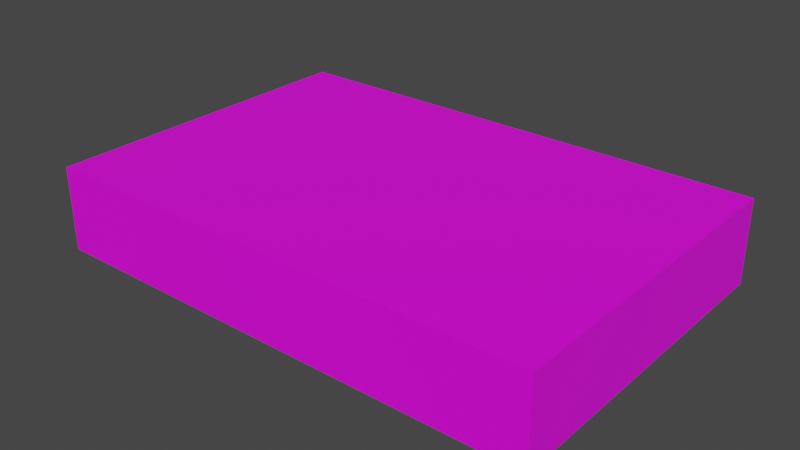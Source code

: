 # Source: FloorTrap.blend  (saved by Blender 3.6.11; exported with 4.5.12 LTS)
import bpy
from mathutils import Matrix  # noqa: F401  (used for matrix-valued properties, if any)

bpy.ops.wm.read_factory_settings(use_empty=True)
scene = bpy.context.scene
scene.name = 'Scene'

# ---- collections
col_collection = bpy.data.collections.new('Collection'); scene.collection.children.link(col_collection)

# ---- images (referenced by path relative to the original .blend; pixels are not part of the script)
import os
ASSET_DIR = os.environ.get("B2B_ASSET_DIR", "")  # directory of the original .blend (textures are referenced by path, not embedded)
HERE = os.path.dirname(os.path.abspath(__file__))  # packed textures are extracted next to this script under _unpacked/

def load_image(name, relpath, width, height, colorspace="sRGB"):
    """Load a texture the original file referenced (path relative to the .blend, or extracted next to this script)."""
    p = next((c for c in (os.path.join(HERE, relpath), os.path.join(ASSET_DIR, relpath)) if relpath and os.path.exists(c)), "")
    if p:
        img = bpy.data.images.load(p, check_existing=True)
        img.name = name
    else:  # same state as the original file: an image datablock whose file is absent (Cycles renders it pink)
        img = bpy.data.images.new(name, width, height)
        img.source = "FILE"
        img.filepath = "//" + (relpath or name)
    img.colorspace_settings.name = colorspace
    return img
img_untitled = load_image('Untitled', 'texture.png', 1024, 1024, 'sRGB')

# ---- materials (node trees are filled in below, after node groups)
mat_material_001 = bpy.data.materials.new('Material.001')
mat_material_001.use_transparent_shadow = False

# ---- material node trees
mat_material_001.use_nodes = True; mat_material_001.node_tree.nodes.clear()
_N = mat_material_001.node_tree.nodes; _L = mat_material_001.node_tree.links
n0 = _N.new('ShaderNodeBsdfPrincipled'); n0.name = 'Principled BSDF'; n0.location = (10, 300)
n0.distribution = 'GGX'
n0.subsurface_method = 'RANDOM_WALK_SKIN'
n0.inputs[3].default_value = 1.45
n0.inputs[27].default_value = (0.0, 0.0, 0.0, 1.0)
n0.inputs[28].default_value = 1.0
n1 = _N.new('ShaderNodeOutputMaterial'); n1.name = 'Material Output'; n1.location = (300, 300)
n2 = _N.new('ShaderNodeTexImage'); n2.name = 'Image Texture'; n2.location = (-280, 280)
n2.image = img_untitled
_L.new(n0.outputs[0], n1.inputs[0])
_L.new(n2.outputs[0], n0.inputs[0])
n1.is_active_output = True

# ---- world
world_world = bpy.data.worlds.new('World'); scene.world = world_world
world_world.use_nodes = True; world_world.node_tree.nodes.clear()
_N = world_world.node_tree.nodes; _L = world_world.node_tree.links
n0 = _N.new('ShaderNodeOutputWorld'); n0.name = 'World Output'; n0.location = (300, 300)
n1 = _N.new('ShaderNodeBackground'); n1.name = 'Background'; n1.location = (10, 300)
n1.inputs[0].default_value = (0.05088, 0.05088, 0.05088, 1.0)
_L.new(n1.outputs[0], n0.inputs[0])
n0.is_active_output = True
world_world.color = (0.05088, 0.05088, 0.05088)
world_world.use_sun_shadow = False
world_world.sun_shadow_jitter_overblur = 0.0

# ---- meshes
me_cube_001 = bpy.data.meshes.new('Cube.001')
me_cube_001.from_pydata([(-1.0, -1.0, -1.0), (-1.0, -1.0, 1.0), (-1.0, 1.0, -1.0), (-1.0, 1.0, 1.0), (1.0, -1.0, -1.0), (1.0, -1.0, 1.0), (1.0, 1.0, -1.0), (1.0, 1.0, 1.0)], [], [(0, 1, 3, 2), (2, 3, 7, 6), (6, 7, 5, 4), (4, 5, 1, 0), (2, 6, 4, 0), (7, 3, 1, 5)])
_uv = me_cube_001.uv_layers.new(name='UVMap')
_uv.uv.foreach_set('vector', [0.375, 0.0, 0.625, 0.0, 0.625, 0.25, 0.375, 0.25, 0.375, 0.25, 0.625, 0.25, 0.625, 0.5, 0.375, 0.5, 0.375, 0.5, 0.625, 0.5, 0.625, 0.75, 0.375, 0.75, 0.375, 0.75, 0.625, 0.75, 0.625, 1.0, 0.375, 1.0, 0.125, 0.5, 0.375, 0.5, 0.375, 0.75, 0.125, 0.75, 0.625, 0.5, 0.875, 0.5, 0.875, 0.75, 0.625, 0.75])
me_cube_001.materials.append(mat_material_001)
me_cube_001.update()
me_cube_002 = bpy.data.meshes.new('Cube.002')
me_cube_002.from_pydata([(-1.0, -1.0, -1.0), (-1.0, -1.0, 1.0), (-1.0, 1.0, -1.0), (-1.0, 1.0, 1.0), (1.0, -1.0, -1.0), (1.0, -1.0, 1.0), (1.0, 1.0, -1.0), (1.0, 1.0, 1.0)], [], [(0, 1, 3, 2), (2, 3, 7, 6), (6, 7, 5, 4), (4, 5, 1, 0), (2, 6, 4, 0), (7, 3, 1, 5)])
_uv = me_cube_002.uv_layers.new(name='UVMap')
_uv.uv.foreach_set('vector', [0.375, 0.0, 0.625, 0.0, 0.625, 0.25, 0.375, 0.25, 0.375, 0.25, 0.625, 0.25, 0.625, 0.5, 0.375, 0.5, 0.375, 0.5, 0.625, 0.5, 0.625, 0.75, 0.375, 0.75, 0.375, 0.75, 0.625, 0.75, 0.625, 1.0, 0.375, 1.0, 0.125, 0.5, 0.375, 0.5, 0.375, 0.75, 0.125, 0.75, 0.625, 0.5, 0.875, 0.5, 0.875, 0.75, 0.625, 0.75])
me_cube_002.materials.append(mat_material_001)
me_cube_002.update()
me_cube_003 = bpy.data.meshes.new('Cube.003')
me_cube_003.from_pydata([(-1.0, -1.0, -1.0), (-1.0, -1.0, 1.0), (-1.0, 1.0, -1.0), (-1.0, 1.0, 1.0), (1.0, -1.0, -1.0), (1.0, -1.0, 1.0), (1.0, 1.0, -1.0), (1.0, 1.0, 1.0)], [], [(0, 1, 3, 2), (2, 3, 7, 6), (6, 7, 5, 4), (4, 5, 1, 0), (2, 6, 4, 0), (7, 3, 1, 5)])
_uv = me_cube_003.uv_layers.new(name='UVMap')
_uv.uv.foreach_set('vector', [0.375, 0.0, 0.625, 0.0, 0.625, 0.25, 0.375, 0.25, 0.375, 0.25, 0.625, 0.25, 0.625, 0.5, 0.375, 0.5, 0.375, 0.5, 0.625, 0.5, 0.625, 0.75, 0.375, 0.75, 0.375, 0.75, 0.625, 0.75, 0.625, 1.0, 0.375, 1.0, 0.125, 0.5, 0.375, 0.5, 0.375, 0.75, 0.125, 0.75, 0.625, 0.5, 0.875, 0.5, 0.875, 0.75, 0.625, 0.75])
me_cube_003.materials.append(mat_material_001)
me_cube_003.update()
me_cube_004 = bpy.data.meshes.new('Cube.004')
me_cube_004.from_pydata([(-1.0, -1.0, -1.0), (-1.0, -1.0, 1.0), (-1.0, 1.0, -1.0), (-1.0, 1.0, 1.0), (1.0, -1.0, -1.0), (1.0, -1.0, 1.0), (1.0, 1.0, -1.0), (1.0, 1.0, 1.0)], [], [(0, 1, 3, 2), (2, 3, 7, 6), (6, 7, 5, 4), (4, 5, 1, 0), (2, 6, 4, 0), (7, 3, 1, 5)])
_uv = me_cube_004.uv_layers.new(name='UVMap')
_uv.uv.foreach_set('vector', [0.375, 0.0, 0.625, 0.0, 0.625, 0.25, 0.375, 0.25, 0.375, 0.25, 0.625, 0.25, 0.625, 0.5, 0.375, 0.5, 0.375, 0.5, 0.625, 0.5, 0.625, 0.75, 0.375, 0.75, 0.375, 0.75, 0.625, 0.75, 0.625, 1.0, 0.375, 1.0, 0.125, 0.5, 0.375, 0.5, 0.375, 0.75, 0.125, 0.75, 0.625, 0.5, 0.875, 0.5, 0.875, 0.75, 0.625, 0.75])
me_cube_004.materials.append(mat_material_001)
me_cube_004.update()
me_cube_005 = bpy.data.meshes.new('Cube.005')
me_cube_005.from_pydata([(-1.0, -1.0, -1.0), (-1.0, -1.0, 1.0), (-1.0, 1.0, -1.0), (-1.0, 1.0, 1.0), (1.0, -1.0, -1.0), (1.0, -1.0, 1.0), (1.0, 1.0, -1.0), (1.0, 1.0, 1.0)], [], [(0, 1, 3, 2), (2, 3, 7, 6), (6, 7, 5, 4), (4, 5, 1, 0), (2, 6, 4, 0), (7, 3, 1, 5)])
_uv = me_cube_005.uv_layers.new(name='UVMap')
_uv.uv.foreach_set('vector', [0.375, 0.0, 0.625, 0.0, 0.625, 0.25, 0.375, 0.25, 0.375, 0.25, 0.625, 0.25, 0.625, 0.5, 0.375, 0.5, 0.375, 0.5, 0.625, 0.5, 0.625, 0.75, 0.375, 0.75, 0.375, 0.75, 0.625, 0.75, 0.625, 1.0, 0.375, 1.0, 0.125, 0.5, 0.375, 0.5, 0.375, 0.75, 0.125, 0.75, 0.625, 0.5, 0.875, 0.5, 0.875, 0.75, 0.625, 0.75])
me_cube_005.materials.append(mat_material_001)
me_cube_005.update()
me_cube_006 = bpy.data.meshes.new('Cube.006')
me_cube_006.from_pydata([(-1.0, -1.0, -1.0), (-1.0, -1.0, 1.0), (-1.0, 1.0, -1.0), (-1.0, 1.0, 1.0), (1.0, -1.0, -1.0), (1.0, -1.0, 1.0), (1.0, 1.0, -1.0), (1.0, 1.0, 1.0)], [], [(0, 1, 3, 2), (2, 3, 7, 6), (6, 7, 5, 4), (4, 5, 1, 0), (2, 6, 4, 0), (7, 3, 1, 5)])
_uv = me_cube_006.uv_layers.new(name='UVMap')
_uv.uv.foreach_set('vector', [0.375, 0.0, 0.625, 0.0, 0.625, 0.25, 0.375, 0.25, 0.375, 0.25, 0.625, 0.25, 0.625, 0.5, 0.375, 0.5, 0.375, 0.5, 0.625, 0.5, 0.625, 0.75, 0.375, 0.75, 0.375, 0.75, 0.625, 0.75, 0.625, 1.0, 0.375, 1.0, 0.125, 0.5, 0.375, 0.5, 0.375, 0.75, 0.125, 0.75, 0.625, 0.5, 0.875, 0.5, 0.875, 0.75, 0.625, 0.75])
me_cube_006.materials.append(mat_material_001)
me_cube_006.update()
me_cube_007 = bpy.data.meshes.new('Cube.007')
me_cube_007.from_pydata([(-1.0, -1.0, -1.0), (-1.0, -1.0, 1.0), (-1.0, 1.0, -1.0), (-1.0, 1.0, 1.0), (1.0, -1.0, -1.0), (1.0, -1.0, 1.0), (1.0, 1.0, -1.0), (1.0, 1.0, 1.0)], [], [(0, 1, 3, 2), (2, 3, 7, 6), (6, 7, 5, 4), (4, 5, 1, 0), (2, 6, 4, 0), (7, 3, 1, 5)])
_uv = me_cube_007.uv_layers.new(name='UVMap')
_uv.uv.foreach_set('vector', [0.375, 0.0, 0.625, 0.0, 0.625, 0.25, 0.375, 0.25, 0.375, 0.25, 0.625, 0.25, 0.625, 0.5, 0.375, 0.5, 0.375, 0.5, 0.625, 0.5, 0.625, 0.75, 0.375, 0.75, 0.375, 0.75, 0.625, 0.75, 0.625, 1.0, 0.375, 1.0, 0.125, 0.5, 0.375, 0.5, 0.375, 0.75, 0.125, 0.75, 0.625, 0.5, 0.875, 0.5, 0.875, 0.75, 0.625, 0.75])
me_cube_007.materials.append(mat_material_001)
me_cube_007.update()
me_cube_008 = bpy.data.meshes.new('Cube.008')
me_cube_008.from_pydata([(-1.0, -1.0, -1.0), (-1.0, -1.0, 1.0), (-1.0, 1.0, -1.0), (-1.0, 1.0, 1.0), (1.0, -1.0, -1.0), (1.0, -1.0, 1.0), (1.0, 1.0, -1.0), (1.0, 1.0, 1.0)], [], [(0, 1, 3, 2), (2, 3, 7, 6), (6, 7, 5, 4), (4, 5, 1, 0), (2, 6, 4, 0), (7, 3, 1, 5)])
_uv = me_cube_008.uv_layers.new(name='UVMap')
_uv.uv.foreach_set('vector', [0.375, 0.0, 0.625, 0.0, 0.625, 0.25, 0.375, 0.25, 0.375, 0.25, 0.625, 0.25, 0.625, 0.5, 0.375, 0.5, 0.375, 0.5, 0.625, 0.5, 0.625, 0.75, 0.375, 0.75, 0.375, 0.75, 0.625, 0.75, 0.625, 1.0, 0.375, 1.0, 0.125, 0.5, 0.375, 0.5, 0.375, 0.75, 0.125, 0.75, 0.625, 0.5, 0.875, 0.5, 0.875, 0.75, 0.625, 0.75])
me_cube_008.materials.append(mat_material_001)
me_cube_008.update()
me_cube_009 = bpy.data.meshes.new('Cube.009')
me_cube_009.from_pydata([(-1.0, -1.0, -1.0), (-1.0, -1.0, 1.0), (-1.0, 1.0, -1.0), (-1.0, 1.0, 1.0), (1.0, -1.0, -1.0), (1.0, -1.0, 1.0), (1.0, 1.0, -1.0), (1.0, 1.0, 1.0)], [], [(0, 1, 3, 2), (2, 3, 7, 6), (6, 7, 5, 4), (4, 5, 1, 0), (2, 6, 4, 0), (7, 3, 1, 5)])
_uv = me_cube_009.uv_layers.new(name='UVMap')
_uv.uv.foreach_set('vector', [0.375, 0.0, 0.625, 0.0, 0.625, 0.25, 0.375, 0.25, 0.375, 0.25, 0.625, 0.25, 0.625, 0.5, 0.375, 0.5, 0.375, 0.5, 0.625, 0.5, 0.625, 0.75, 0.375, 0.75, 0.375, 0.75, 0.625, 0.75, 0.625, 1.0, 0.375, 1.0, 0.125, 0.5, 0.375, 0.5, 0.375, 0.75, 0.125, 0.75, 0.625, 0.5, 0.875, 0.5, 0.875, 0.75, 0.625, 0.75])
me_cube_009.materials.append(mat_material_001)
me_cube_009.update()
me_cube_010 = bpy.data.meshes.new('Cube.010')
me_cube_010.from_pydata([(-1.0, -1.0, -1.0), (-1.0, -1.0, 1.0), (-1.0, 1.0, -1.0), (-1.0, 1.0, 1.0), (1.0, -1.0, -1.0), (1.0, -1.0, 1.0), (1.0, 1.0, -1.0), (1.0, 1.0, 1.0)], [], [(0, 1, 3, 2), (2, 3, 7, 6), (6, 7, 5, 4), (4, 5, 1, 0), (2, 6, 4, 0), (7, 3, 1, 5)])
_uv = me_cube_010.uv_layers.new(name='UVMap')
_uv.uv.foreach_set('vector', [0.375, 0.0, 0.625, 0.0, 0.625, 0.25, 0.375, 0.25, 0.375, 0.25, 0.625, 0.25, 0.625, 0.5, 0.375, 0.5, 0.375, 0.5, 0.625, 0.5, 0.625, 0.75, 0.375, 0.75, 0.375, 0.75, 0.625, 0.75, 0.625, 1.0, 0.375, 1.0, 0.125, 0.5, 0.375, 0.5, 0.375, 0.75, 0.125, 0.75, 0.625, 0.5, 0.875, 0.5, 0.875, 0.75, 0.625, 0.75])
me_cube_010.materials.append(mat_material_001)
me_cube_010.update()
me_cube_011 = bpy.data.meshes.new('Cube.011')
me_cube_011.from_pydata([(-1.0, -1.0, -1.0), (-1.0, -1.0, 1.0), (-1.0, 1.0, -1.0), (-1.0, 1.0, 1.0), (1.0, -1.0, -1.0), (1.0, -1.0, 1.0), (1.0, 1.0, -1.0), (1.0, 1.0, 1.0)], [], [(0, 1, 3, 2), (2, 3, 7, 6), (6, 7, 5, 4), (4, 5, 1, 0), (2, 6, 4, 0), (7, 3, 1, 5)])
_uv = me_cube_011.uv_layers.new(name='UVMap')
_uv.uv.foreach_set('vector', [0.375, 0.0, 0.625, 0.0, 0.625, 0.25, 0.375, 0.25, 0.375, 0.25, 0.625, 0.25, 0.625, 0.5, 0.375, 0.5, 0.375, 0.5, 0.625, 0.5, 0.625, 0.75, 0.375, 0.75, 0.375, 0.75, 0.625, 0.75, 0.625, 1.0, 0.375, 1.0, 0.125, 0.5, 0.375, 0.5, 0.375, 0.75, 0.125, 0.75, 0.625, 0.5, 0.875, 0.5, 0.875, 0.75, 0.625, 0.75])
me_cube_011.materials.append(mat_material_001)
me_cube_011.update()
me_cube_012 = bpy.data.meshes.new('Cube.012')
me_cube_012.from_pydata([(-1.0, -1.0, -1.0), (-1.0, -1.0, 1.0), (-1.0, 1.0, -1.0), (-1.0, 1.0, 1.0), (1.0, -1.0, -1.0), (1.0, -1.0, 1.0), (1.0, 1.0, -1.0), (1.0, 1.0, 1.0)], [], [(0, 1, 3, 2), (2, 3, 7, 6), (6, 7, 5, 4), (4, 5, 1, 0), (2, 6, 4, 0), (7, 3, 1, 5)])
_uv = me_cube_012.uv_layers.new(name='UVMap')
_uv.uv.foreach_set('vector', [0.375, 0.0, 0.625, 0.0, 0.625, 0.25, 0.375, 0.25, 0.375, 0.25, 0.625, 0.25, 0.625, 0.5, 0.375, 0.5, 0.375, 0.5, 0.625, 0.5, 0.625, 0.75, 0.375, 0.75, 0.375, 0.75, 0.625, 0.75, 0.625, 1.0, 0.375, 1.0, 0.125, 0.5, 0.375, 0.5, 0.375, 0.75, 0.125, 0.75, 0.625, 0.5, 0.875, 0.5, 0.875, 0.75, 0.625, 0.75])
me_cube_012.materials.append(mat_material_001)
me_cube_012.update()
me_cube_013 = bpy.data.meshes.new('Cube.013')
me_cube_013.from_pydata([(-1.0, -1.0, -1.0), (-1.0, -1.0, 1.0), (-1.0, 1.0, -1.0), (-1.0, 1.0, 1.0), (1.0, -1.0, -1.0), (1.0, -1.0, 1.0), (1.0, 1.0, -1.0), (1.0, 1.0, 1.0)], [], [(0, 1, 3, 2), (2, 3, 7, 6), (6, 7, 5, 4), (4, 5, 1, 0), (2, 6, 4, 0), (7, 3, 1, 5)])
_uv = me_cube_013.uv_layers.new(name='UVMap')
_uv.uv.foreach_set('vector', [0.375, 0.0, 0.625, 0.0, 0.625, 0.25, 0.375, 0.25, 0.375, 0.25, 0.625, 0.25, 0.625, 0.5, 0.375, 0.5, 0.375, 0.5, 0.625, 0.5, 0.625, 0.75, 0.375, 0.75, 0.375, 0.75, 0.625, 0.75, 0.625, 1.0, 0.375, 1.0, 0.125, 0.5, 0.375, 0.5, 0.375, 0.75, 0.125, 0.75, 0.625, 0.5, 0.875, 0.5, 0.875, 0.75, 0.625, 0.75])
me_cube_013.materials.append(mat_material_001)
me_cube_013.update()
me_cube_014 = bpy.data.meshes.new('Cube.014')
me_cube_014.from_pydata([(-1.0, -1.0, -1.0), (-1.0, -1.0, 1.0), (-1.0, 1.0, -1.0), (-1.0, 1.0, 1.0), (1.0, -1.0, -1.0), (1.0, -1.0, 1.0), (1.0, 1.0, -1.0), (1.0, 1.0, 1.0)], [], [(0, 1, 3, 2), (2, 3, 7, 6), (6, 7, 5, 4), (4, 5, 1, 0), (2, 6, 4, 0), (7, 3, 1, 5)])
_uv = me_cube_014.uv_layers.new(name='UVMap')
_uv.uv.foreach_set('vector', [0.375, 0.0, 0.625, 0.0, 0.625, 0.25, 0.375, 0.25, 0.375, 0.25, 0.625, 0.25, 0.625, 0.5, 0.375, 0.5, 0.375, 0.5, 0.625, 0.5, 0.625, 0.75, 0.375, 0.75, 0.375, 0.75, 0.625, 0.75, 0.625, 1.0, 0.375, 1.0, 0.125, 0.5, 0.375, 0.5, 0.375, 0.75, 0.125, 0.75, 0.625, 0.5, 0.875, 0.5, 0.875, 0.75, 0.625, 0.75])
me_cube_014.materials.append(mat_material_001)
me_cube_014.update()
me_cube_015 = bpy.data.meshes.new('Cube.015')
me_cube_015.from_pydata([(-1.0, -1.0, -1.0), (-1.0, -1.0, 1.0), (-1.0, 1.0, -1.0), (-1.0, 1.0, 1.0), (1.0, -1.0, -1.0), (1.0, -1.0, 1.0), (1.0, 1.0, -1.0), (1.0, 1.0, 1.0)], [], [(0, 1, 3, 2), (2, 3, 7, 6), (6, 7, 5, 4), (4, 5, 1, 0), (2, 6, 4, 0), (7, 3, 1, 5)])
_uv = me_cube_015.uv_layers.new(name='UVMap')
_uv.uv.foreach_set('vector', [0.375, 0.0, 0.625, 0.0, 0.625, 0.25, 0.375, 0.25, 0.375, 0.25, 0.625, 0.25, 0.625, 0.5, 0.375, 0.5, 0.375, 0.5, 0.625, 0.5, 0.625, 0.75, 0.375, 0.75, 0.375, 0.75, 0.625, 0.75, 0.625, 1.0, 0.375, 1.0, 0.125, 0.5, 0.375, 0.5, 0.375, 0.75, 0.125, 0.75, 0.625, 0.5, 0.875, 0.5, 0.875, 0.75, 0.625, 0.75])
me_cube_015.materials.append(mat_material_001)
me_cube_015.update()
me_cube_016 = bpy.data.meshes.new('Cube.016')
me_cube_016.from_pydata([(-1.0, -1.0, -1.0), (-1.0, -1.0, 1.0), (-1.0, 1.0, -1.0), (-1.0, 1.0, 1.0), (1.0, -1.0, -1.0), (1.0, -1.0, 1.0), (1.0, 1.0, -1.0), (1.0, 1.0, 1.0)], [], [(0, 1, 3, 2), (2, 3, 7, 6), (6, 7, 5, 4), (4, 5, 1, 0), (2, 6, 4, 0), (7, 3, 1, 5)])
_uv = me_cube_016.uv_layers.new(name='UVMap')
_uv.uv.foreach_set('vector', [0.375, 0.0, 0.625, 0.0, 0.625, 0.25, 0.375, 0.25, 0.375, 0.25, 0.625, 0.25, 0.625, 0.5, 0.375, 0.5, 0.375, 0.5, 0.625, 0.5, 0.625, 0.75, 0.375, 0.75, 0.375, 0.75, 0.625, 0.75, 0.625, 1.0, 0.375, 1.0, 0.125, 0.5, 0.375, 0.5, 0.375, 0.75, 0.125, 0.75, 0.625, 0.5, 0.875, 0.5, 0.875, 0.75, 0.625, 0.75])
me_cube_016.materials.append(mat_material_001)
me_cube_016.update()
me_cube_017 = bpy.data.meshes.new('Cube.017')
me_cube_017.from_pydata([(-1.0, -1.0, -1.0), (-1.0, -1.0, 1.0), (-1.0, 1.0, -1.0), (-1.0, 1.0, 1.0), (1.0, -1.0, -1.0), (1.0, -1.0, 1.0), (1.0, 1.0, -1.0), (1.0, 1.0, 1.0)], [], [(0, 1, 3, 2), (2, 3, 7, 6), (6, 7, 5, 4), (4, 5, 1, 0), (2, 6, 4, 0), (7, 3, 1, 5)])
_uv = me_cube_017.uv_layers.new(name='UVMap')
_uv.uv.foreach_set('vector', [0.375, 0.0, 0.625, 0.0, 0.625, 0.25, 0.375, 0.25, 0.375, 0.25, 0.625, 0.25, 0.625, 0.5, 0.375, 0.5, 0.375, 0.5, 0.625, 0.5, 0.625, 0.75, 0.375, 0.75, 0.375, 0.75, 0.625, 0.75, 0.625, 1.0, 0.375, 1.0, 0.125, 0.5, 0.375, 0.5, 0.375, 0.75, 0.125, 0.75, 0.625, 0.5, 0.875, 0.5, 0.875, 0.75, 0.625, 0.75])
me_cube_017.materials.append(mat_material_001)
me_cube_017.update()
me_cube_018 = bpy.data.meshes.new('Cube.018')
me_cube_018.from_pydata([(-1.0, -1.0, -1.0), (-1.0, -1.0, 1.0), (-1.0, 1.0, -1.0), (-1.0, 1.0, 1.0), (1.0, -1.0, -1.0), (1.0, -1.0, 1.0), (1.0, 1.0, -1.0), (1.0, 1.0, 1.0)], [], [(0, 1, 3, 2), (2, 3, 7, 6), (6, 7, 5, 4), (4, 5, 1, 0), (2, 6, 4, 0), (7, 3, 1, 5)])
_uv = me_cube_018.uv_layers.new(name='UVMap')
_uv.uv.foreach_set('vector', [0.375, 0.0, 0.625, 0.0, 0.625, 0.25, 0.375, 0.25, 0.375, 0.25, 0.625, 0.25, 0.625, 0.5, 0.375, 0.5, 0.375, 0.5, 0.625, 0.5, 0.625, 0.75, 0.375, 0.75, 0.375, 0.75, 0.625, 0.75, 0.625, 1.0, 0.375, 1.0, 0.125, 0.5, 0.375, 0.5, 0.375, 0.75, 0.125, 0.75, 0.625, 0.5, 0.875, 0.5, 0.875, 0.75, 0.625, 0.75])
me_cube_018.materials.append(mat_material_001)
me_cube_018.update()
me_cube_019 = bpy.data.meshes.new('Cube.019')
me_cube_019.from_pydata([(-1.0, -1.0, -1.0), (-1.0, -1.0, 1.0), (-1.0, 1.0, -1.0), (-1.0, 1.0, 1.0), (1.0, -1.0, -1.0), (1.0, -1.0, 1.0), (1.0, 1.0, -1.0), (1.0, 1.0, 1.0)], [], [(0, 1, 3, 2), (2, 3, 7, 6), (6, 7, 5, 4), (4, 5, 1, 0), (2, 6, 4, 0), (7, 3, 1, 5)])
_uv = me_cube_019.uv_layers.new(name='UVMap')
_uv.uv.foreach_set('vector', [0.375, 0.0, 0.625, 0.0, 0.625, 0.25, 0.375, 0.25, 0.375, 0.25, 0.625, 0.25, 0.625, 0.5, 0.375, 0.5, 0.375, 0.5, 0.625, 0.5, 0.625, 0.75, 0.375, 0.75, 0.375, 0.75, 0.625, 0.75, 0.625, 1.0, 0.375, 1.0, 0.125, 0.5, 0.375, 0.5, 0.375, 0.75, 0.125, 0.75, 0.625, 0.5, 0.875, 0.5, 0.875, 0.75, 0.625, 0.75])
me_cube_019.materials.append(mat_material_001)
me_cube_019.update()
me_cube_020 = bpy.data.meshes.new('Cube.020')
me_cube_020.from_pydata([(-1.0, -1.0, -1.0), (-1.0, -1.0, 1.0), (-1.0, 1.0, -1.0), (-1.0, 1.0, 1.0), (1.0, -1.0, -1.0), (1.0, -1.0, 1.0), (1.0, 1.0, -1.0), (1.0, 1.0, 1.0)], [], [(0, 1, 3, 2), (2, 3, 7, 6), (6, 7, 5, 4), (4, 5, 1, 0), (2, 6, 4, 0), (7, 3, 1, 5)])
_uv = me_cube_020.uv_layers.new(name='UVMap')
_uv.uv.foreach_set('vector', [0.375, 0.0, 0.625, 0.0, 0.625, 0.25, 0.375, 0.25, 0.375, 0.25, 0.625, 0.25, 0.625, 0.5, 0.375, 0.5, 0.375, 0.5, 0.625, 0.5, 0.625, 0.75, 0.375, 0.75, 0.375, 0.75, 0.625, 0.75, 0.625, 1.0, 0.375, 1.0, 0.125, 0.5, 0.375, 0.5, 0.375, 0.75, 0.125, 0.75, 0.625, 0.5, 0.875, 0.5, 0.875, 0.75, 0.625, 0.75])
me_cube_020.materials.append(mat_material_001)
me_cube_020.update()
me_cube_021 = bpy.data.meshes.new('Cube.021')
me_cube_021.from_pydata([(-1.0, -1.0, -1.0), (-1.0, -1.0, 1.0), (-1.0, 1.0, -1.0), (-1.0, 1.0, 1.0), (1.0, -1.0, -1.0), (1.0, -1.0, 1.0), (1.0, 1.0, -1.0), (1.0, 1.0, 1.0)], [], [(0, 1, 3, 2), (2, 3, 7, 6), (6, 7, 5, 4), (4, 5, 1, 0), (2, 6, 4, 0), (7, 3, 1, 5)])
_uv = me_cube_021.uv_layers.new(name='UVMap')
_uv.uv.foreach_set('vector', [0.375, 0.0, 0.625, 0.0, 0.625, 0.25, 0.375, 0.25, 0.375, 0.25, 0.625, 0.25, 0.625, 0.5, 0.375, 0.5, 0.375, 0.5, 0.625, 0.5, 0.625, 0.75, 0.375, 0.75, 0.375, 0.75, 0.625, 0.75, 0.625, 1.0, 0.375, 1.0, 0.125, 0.5, 0.375, 0.5, 0.375, 0.75, 0.125, 0.75, 0.625, 0.5, 0.875, 0.5, 0.875, 0.75, 0.625, 0.75])
me_cube_021.materials.append(mat_material_001)
me_cube_021.update()
me_cube_022 = bpy.data.meshes.new('Cube.022')
me_cube_022.from_pydata([(-1.0, -1.0, -1.0), (-1.0, -1.0, 1.0), (-1.0, 1.0, -1.0), (-1.0, 1.0, 1.0), (1.0, -1.0, -1.0), (1.0, -1.0, 1.0), (1.0, 1.0, -1.0), (1.0, 1.0, 1.0)], [], [(0, 1, 3, 2), (2, 3, 7, 6), (6, 7, 5, 4), (4, 5, 1, 0), (2, 6, 4, 0), (7, 3, 1, 5)])
_uv = me_cube_022.uv_layers.new(name='UVMap')
_uv.uv.foreach_set('vector', [0.375, 0.0, 0.625, 0.0, 0.625, 0.25, 0.375, 0.25, 0.375, 0.25, 0.625, 0.25, 0.625, 0.5, 0.375, 0.5, 0.375, 0.5, 0.625, 0.5, 0.625, 0.75, 0.375, 0.75, 0.375, 0.75, 0.625, 0.75, 0.625, 1.0, 0.375, 1.0, 0.125, 0.5, 0.375, 0.5, 0.375, 0.75, 0.125, 0.75, 0.625, 0.5, 0.875, 0.5, 0.875, 0.75, 0.625, 0.75])
me_cube_022.materials.append(mat_material_001)
me_cube_022.update()
me_cube_023 = bpy.data.meshes.new('Cube.023')
me_cube_023.from_pydata([(-1.0, -1.0, -1.0), (-1.0, -1.0, 1.0), (-1.0, 1.0, -1.0), (-1.0, 1.0, 1.0), (1.0, -1.0, -1.0), (1.0, -1.0, 1.0), (1.0, 1.0, -1.0), (1.0, 1.0, 1.0)], [], [(0, 1, 3, 2), (2, 3, 7, 6), (6, 7, 5, 4), (4, 5, 1, 0), (2, 6, 4, 0), (7, 3, 1, 5)])
_uv = me_cube_023.uv_layers.new(name='UVMap')
_uv.uv.foreach_set('vector', [0.375, 0.0, 0.625, 0.0, 0.625, 0.25, 0.375, 0.25, 0.375, 0.25, 0.625, 0.25, 0.625, 0.5, 0.375, 0.5, 0.375, 0.5, 0.625, 0.5, 0.625, 0.75, 0.375, 0.75, 0.375, 0.75, 0.625, 0.75, 0.625, 1.0, 0.375, 1.0, 0.125, 0.5, 0.375, 0.5, 0.375, 0.75, 0.125, 0.75, 0.625, 0.5, 0.875, 0.5, 0.875, 0.75, 0.625, 0.75])
me_cube_023.materials.append(mat_material_001)
me_cube_023.update()
me_cube_024 = bpy.data.meshes.new('Cube.024')
me_cube_024.from_pydata([(-1.0, -1.0, -1.0), (-1.0, -1.0, 1.0), (-1.0, 1.0, -1.0), (-1.0, 1.0, 1.0), (1.0, -1.0, -1.0), (1.0, -1.0, 1.0), (1.0, 1.0, -1.0), (1.0, 1.0, 1.0)], [], [(0, 1, 3, 2), (2, 3, 7, 6), (6, 7, 5, 4), (4, 5, 1, 0), (2, 6, 4, 0), (7, 3, 1, 5)])
_uv = me_cube_024.uv_layers.new(name='UVMap')
_uv.uv.foreach_set('vector', [0.375, 0.0, 0.625, 0.0, 0.625, 0.25, 0.375, 0.25, 0.375, 0.25, 0.625, 0.25, 0.625, 0.5, 0.375, 0.5, 0.375, 0.5, 0.625, 0.5, 0.625, 0.75, 0.375, 0.75, 0.375, 0.75, 0.625, 0.75, 0.625, 1.0, 0.375, 1.0, 0.125, 0.5, 0.375, 0.5, 0.375, 0.75, 0.125, 0.75, 0.625, 0.5, 0.875, 0.5, 0.875, 0.75, 0.625, 0.75])
me_cube_024.materials.append(mat_material_001)
me_cube_024.update()

# ---- objects
ob_cube = bpy.data.objects.new('Cube', me_cube_001)
ob_cube_001 = bpy.data.objects.new('Cube.001', me_cube_002)
ob_cube_002 = bpy.data.objects.new('Cube.002', me_cube_003)
ob_cube_003 = bpy.data.objects.new('Cube.003', me_cube_004)
ob_cube_004 = bpy.data.objects.new('Cube.004', me_cube_005)
ob_cube_005 = bpy.data.objects.new('Cube.005', me_cube_006)
ob_cube_006 = bpy.data.objects.new('Cube.006', me_cube_007)
ob_cube_007 = bpy.data.objects.new('Cube.007', me_cube_008)
ob_cube_008 = bpy.data.objects.new('Cube.008', me_cube_009)
ob_cube_009 = bpy.data.objects.new('Cube.009', me_cube_010)
ob_cube_010 = bpy.data.objects.new('Cube.010', me_cube_011)
ob_cube_011 = bpy.data.objects.new('Cube.011', me_cube_012)
ob_cube_012 = bpy.data.objects.new('Cube.012', me_cube_013)
ob_cube_013 = bpy.data.objects.new('Cube.013', me_cube_014)
ob_cube_014 = bpy.data.objects.new('Cube.014', me_cube_015)
ob_cube_015 = bpy.data.objects.new('Cube.015', me_cube_016)
ob_cube_016 = bpy.data.objects.new('Cube.016', me_cube_017)
ob_cube_017 = bpy.data.objects.new('Cube.017', me_cube_018)
ob_cube_018 = bpy.data.objects.new('Cube.018', me_cube_019)
ob_cube_019 = bpy.data.objects.new('Cube.019', me_cube_020)
ob_cube_020 = bpy.data.objects.new('Cube.020', me_cube_021)
ob_cube_021 = bpy.data.objects.new('Cube.021', me_cube_022)
ob_cube_022 = bpy.data.objects.new('Cube.022', me_cube_023)
ob_cube_023 = bpy.data.objects.new('Cube.023', me_cube_024)

# ---- transforms, parenting, visibility, modifiers, constraints
ob_cube.location = (-5.053, 0.2983, 1.072)
ob_cube_001.location = (-3.053, 0.2983, 1.072)
ob_cube_002.location = (-1.053, 0.2983, 1.072)
ob_cube_003.location = (0.9467, 0.2983, 1.072)
ob_cube_004.location = (2.947, 0.2983, 1.072)
ob_cube_005.location = (4.947, 0.2983, 1.072)
ob_cube_006.location = (-5.053, 2.298, 1.072)
ob_cube_007.location = (-3.053, 2.298, 1.072)
ob_cube_008.location = (-1.053, 2.298, 1.072)
ob_cube_009.location = (0.9467, 2.298, 1.072)
ob_cube_010.location = (2.947, 2.298, 1.072)
ob_cube_011.location = (4.947, 2.298, 1.072)
ob_cube_012.location = (-5.053, -3.702, 1.072)
ob_cube_013.location = (-3.053, -3.702, 1.072)
ob_cube_014.location = (-1.053, -3.702, 1.072)
ob_cube_015.location = (0.9467, -3.702, 1.072)
ob_cube_016.location = (2.947, -3.702, 1.072)
ob_cube_017.location = (4.947, -3.702, 1.072)
ob_cube_018.location = (-5.053, -1.702, 1.072)
ob_cube_019.location = (-3.053, -1.702, 1.072)
ob_cube_020.location = (-1.053, -1.702, 1.072)
ob_cube_021.location = (0.9467, -1.702, 1.072)
ob_cube_022.location = (2.947, -1.702, 1.072)
ob_cube_023.location = (4.947, -1.702, 1.072)

# ---- collection membership
col_collection.objects.link(ob_cube)
col_collection.objects.link(ob_cube_001)
col_collection.objects.link(ob_cube_002)
col_collection.objects.link(ob_cube_003)
col_collection.objects.link(ob_cube_004)
col_collection.objects.link(ob_cube_005)
col_collection.objects.link(ob_cube_006)
col_collection.objects.link(ob_cube_007)
col_collection.objects.link(ob_cube_008)
col_collection.objects.link(ob_cube_009)
col_collection.objects.link(ob_cube_010)
col_collection.objects.link(ob_cube_011)
col_collection.objects.link(ob_cube_012)
col_collection.objects.link(ob_cube_013)
col_collection.objects.link(ob_cube_014)
col_collection.objects.link(ob_cube_015)
col_collection.objects.link(ob_cube_016)
col_collection.objects.link(ob_cube_017)
col_collection.objects.link(ob_cube_018)
col_collection.objects.link(ob_cube_019)
col_collection.objects.link(ob_cube_020)
col_collection.objects.link(ob_cube_021)
col_collection.objects.link(ob_cube_022)
col_collection.objects.link(ob_cube_023)

# ---- scene / render settings (as saved in the file)
scene.frame_start = 1; scene.frame_end = 250; scene.frame_set(1)
scene.render.engine = 'BLENDER_EEVEE_NEXT'
scene.cycles.sampling_pattern = 'TABULATED_SOBOL'
scene.view_settings.view_transform = 'Filmic'
bpy.context.view_layer.update()

# ---- added for rendering (the .blend has no active camera and no usable light): camera, sun
cam_auto = bpy.data.cameras.new('AutoCamera')
cam_auto.lens = 50.0
cam_auto.sensor_width = 36.0
cam_auto.clip_end = 1000.0
ob_auto_camera = bpy.data.objects.new('AutoCamera', cam_auto)
scene.collection.objects.link(ob_auto_camera)
ob_auto_camera.location = (13.4182, -16.8675, 11.849)
ob_auto_camera.rotation_euler = (1.09748, -7.21219e-08, 0.694738)
scene.camera = ob_auto_camera
light_auto_sun = bpy.data.lights.new('AutoSun', 'SUN')
light_auto_sun.energy = 3.0
light_auto_sun.angle = 0.0523599
ob_auto_sun = bpy.data.objects.new('AutoSun', light_auto_sun)
scene.collection.objects.link(ob_auto_sun)
ob_auto_sun.rotation_euler = (0.872665, 0.174533, 0.523599)
bpy.context.view_layer.update()

